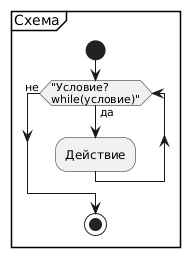

The diagram above was rendered by PlantUML. Its source (embedded in the PNG):
@startuml
partition "Схема" {
  start
  while ("Условие?\nwhile(условие)") is (да)
    :Действие;
  endwhile (не)
  stop
}
@enduml